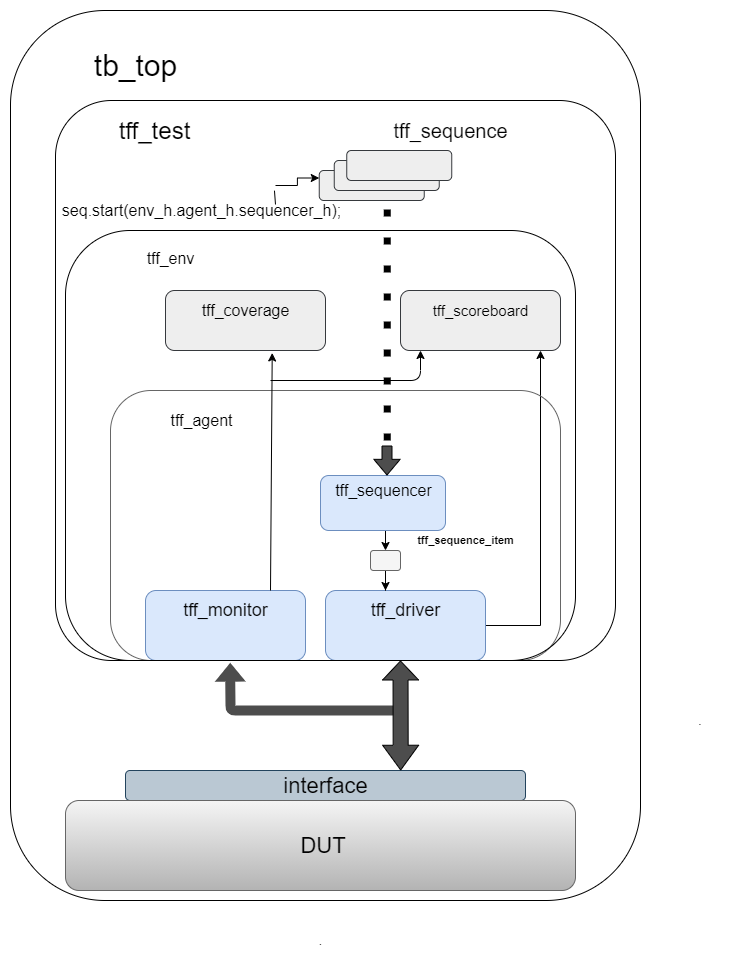

The diagram above was exported from draw.io. Its source (the exported page's mxGraphModel, read from the mxfile embedded in the PNG):
<mxGraphModel dx="852" dy="1604" grid="1" gridSize="10" guides="1" tooltips="1" connect="1" arrows="1" fold="1" page="1" pageScale="1" pageWidth="850" pageHeight="1100" math="0" shadow="0">
  <root>
    <mxCell id="0" />
    <mxCell id="1" parent="0" />
    <mxCell id="_zTxgqVAv7bLmXHR3wC0-12" style="edgeStyle=orthogonalEdgeStyle;rounded=0;orthogonalLoop=1;jettySize=auto;html=1;exitX=0.5;exitY=1;exitDx=0;exitDy=0;entryX=0.5;entryY=0;entryDx=0;entryDy=0;" parent="1" source="_zTxgqVAv7bLmXHR3wC0-1" target="_zTxgqVAv7bLmXHR3wC0-11" edge="1">
      <mxGeometry relative="1" as="geometry" />
    </mxCell>
    <mxCell id="_zTxgqVAv7bLmXHR3wC0-1" value="" style="rounded=1;whiteSpace=wrap;html=1;fillColor=#dae8fc;strokeColor=#6c8ebf;" parent="1" vertex="1">
      <mxGeometry x="310" y="445" width="125" height="55" as="geometry" />
    </mxCell>
    <mxCell id="_zTxgqVAv7bLmXHR3wC0-5" value="&lt;font style=&quot;font-size: 16px;&quot;&gt;tff_sequencer&lt;/font&gt;" style="text;html=1;align=center;verticalAlign=middle;resizable=0;points=[];autosize=1;fontSize=16;" parent="1" vertex="1">
      <mxGeometry x="313" y="450" width="120" height="20" as="geometry" />
    </mxCell>
    <mxCell id="_zTxgqVAv7bLmXHR3wC0-17" style="edgeStyle=orthogonalEdgeStyle;rounded=0;orthogonalLoop=1;jettySize=auto;html=1;entryX=0.875;entryY=1;entryDx=0;entryDy=0;entryPerimeter=0;" parent="1" source="_zTxgqVAv7bLmXHR3wC0-6" target="_zTxgqVAv7bLmXHR3wC0-25" edge="1">
      <mxGeometry relative="1" as="geometry">
        <mxPoint x="530" y="330" as="targetPoint" />
        <Array as="points">
          <mxPoint x="530" y="595" />
        </Array>
      </mxGeometry>
    </mxCell>
    <mxCell id="_zTxgqVAv7bLmXHR3wC0-6" value="" style="rounded=1;whiteSpace=wrap;html=1;fillColor=#dae8fc;strokeColor=#6c8ebf;" parent="1" vertex="1">
      <mxGeometry x="315" y="560" width="160" height="70" as="geometry" />
    </mxCell>
    <mxCell id="_zTxgqVAv7bLmXHR3wC0-7" value="&lt;font style=&quot;font-size: 18px&quot;&gt;tff_driver&lt;/font&gt;" style="text;html=1;align=center;verticalAlign=middle;resizable=0;points=[];autosize=1;" parent="1" vertex="1">
      <mxGeometry x="315" y="570" width="160" height="20" as="geometry" />
    </mxCell>
    <mxCell id="_zTxgqVAv7bLmXHR3wC0-8" value="" style="rounded=1;whiteSpace=wrap;html=1;fillColor=#dae8fc;strokeColor=#6c8ebf;" parent="1" vertex="1">
      <mxGeometry x="135" y="560" width="160" height="70" as="geometry" />
    </mxCell>
    <mxCell id="_zTxgqVAv7bLmXHR3wC0-9" value="&lt;font style=&quot;font-size: 18px&quot;&gt;tff_monitor&lt;/font&gt;" style="text;html=1;align=center;verticalAlign=middle;resizable=0;points=[];autosize=1;" parent="1" vertex="1">
      <mxGeometry x="125" y="570" width="180" height="20" as="geometry" />
    </mxCell>
    <mxCell id="_zTxgqVAv7bLmXHR3wC0-15" style="edgeStyle=orthogonalEdgeStyle;rounded=0;orthogonalLoop=1;jettySize=auto;html=1;entryX=0.375;entryY=0;entryDx=0;entryDy=0;entryPerimeter=0;" parent="1" source="_zTxgqVAv7bLmXHR3wC0-11" target="_zTxgqVAv7bLmXHR3wC0-6" edge="1">
      <mxGeometry relative="1" as="geometry" />
    </mxCell>
    <mxCell id="_zTxgqVAv7bLmXHR3wC0-11" value="" style="rounded=1;whiteSpace=wrap;html=1;fillColor=#f5f5f5;strokeColor=#666666;fontColor=#333333;" parent="1" vertex="1">
      <mxGeometry x="360" y="520" width="30" height="20" as="geometry" />
    </mxCell>
    <mxCell id="_zTxgqVAv7bLmXHR3wC0-16" value="&lt;font style=&quot;font-size: 11px;&quot;&gt;tff_sequence_item&lt;/font&gt;" style="text;html=1;align=center;verticalAlign=middle;resizable=0;points=[];autosize=1;fontSize=11;fontStyle=1" parent="1" vertex="1">
      <mxGeometry x="375" y="500" width="160" height="20" as="geometry" />
    </mxCell>
    <mxCell id="_zTxgqVAv7bLmXHR3wC0-21" value="" style="rounded=1;whiteSpace=wrap;html=1;fillColor=none;strokeColor=none;" parent="1" vertex="1">
      <mxGeometry x="240" y="30" width="120" height="60" as="geometry" />
    </mxCell>
    <mxCell id="_zTxgqVAv7bLmXHR3wC0-22" value="" style="rounded=1;whiteSpace=wrap;html=1;gradientColor=#b3b3b3;strokeColor=#666666;fillColor=none;" parent="1" vertex="1">
      <mxGeometry x="100" y="360" width="450" height="270" as="geometry" />
    </mxCell>
    <mxCell id="_zTxgqVAv7bLmXHR3wC0-23" value="&lt;font style=&quot;font-size: 16px;&quot;&gt;tff_agent&lt;/font&gt;" style="text;html=1;align=center;verticalAlign=middle;resizable=0;points=[];autosize=1;fontSize=16;" parent="1" vertex="1">
      <mxGeometry x="116.25" y="380" width="150" height="20" as="geometry" />
    </mxCell>
    <mxCell id="_zTxgqVAv7bLmXHR3wC0-24" value="" style="rounded=1;whiteSpace=wrap;html=1;fillColor=#eeeeee;strokeColor=#36393d;" parent="1" vertex="1">
      <mxGeometry x="155" y="260" width="160" height="60" as="geometry" />
    </mxCell>
    <mxCell id="_zTxgqVAv7bLmXHR3wC0-25" value="" style="rounded=1;whiteSpace=wrap;html=1;fillColor=#eeeeee;strokeColor=#36393d;" parent="1" vertex="1">
      <mxGeometry x="390" y="260" width="160" height="60" as="geometry" />
    </mxCell>
    <mxCell id="_zTxgqVAv7bLmXHR3wC0-26" value="&lt;font style=&quot;font-size: 16px;&quot;&gt;tff_coverage&lt;/font&gt;" style="text;html=1;align=center;verticalAlign=middle;resizable=0;points=[];autosize=1;fontSize=16;" parent="1" vertex="1">
      <mxGeometry x="150" y="270" width="170" height="20" as="geometry" />
    </mxCell>
    <mxCell id="_zTxgqVAv7bLmXHR3wC0-27" value="&lt;font style=&quot;font-size: 15px;&quot;&gt;tff_scoreboard&lt;/font&gt;" style="text;html=1;align=center;verticalAlign=middle;resizable=0;points=[];autosize=1;fontSize=15;" parent="1" vertex="1">
      <mxGeometry x="385" y="270" width="170" height="20" as="geometry" />
    </mxCell>
    <mxCell id="_zTxgqVAv7bLmXHR3wC0-31" value="" style="endArrow=classic;html=1;entryX=0.125;entryY=1;entryDx=0;entryDy=0;entryPerimeter=0;" parent="1" target="_zTxgqVAv7bLmXHR3wC0-25" edge="1">
      <mxGeometry width="50" height="50" relative="1" as="geometry">
        <mxPoint x="260" y="350" as="sourcePoint" />
        <mxPoint x="410" y="330" as="targetPoint" />
        <Array as="points">
          <mxPoint x="410" y="350" />
        </Array>
      </mxGeometry>
    </mxCell>
    <mxCell id="_zTxgqVAv7bLmXHR3wC0-33" value="" style="rounded=1;whiteSpace=wrap;html=1;fillColor=none;" parent="1" vertex="1">
      <mxGeometry x="55" y="200" width="510" height="430" as="geometry" />
    </mxCell>
    <mxCell id="_zTxgqVAv7bLmXHR3wC0-34" value="&lt;font style=&quot;font-size: 16px;&quot;&gt;tff_env&lt;/font&gt;" style="text;html=1;align=center;verticalAlign=middle;resizable=0;points=[];autosize=1;fontSize=16;" parent="1" vertex="1">
      <mxGeometry x="95" y="218" width="130" height="20" as="geometry" />
    </mxCell>
    <mxCell id="_zTxgqVAv7bLmXHR3wC0-37" value="" style="rounded=1;whiteSpace=wrap;html=1;fillColor=#eeeeee;strokeColor=#36393d;" parent="1" vertex="1">
      <mxGeometry x="308.75" y="140" width="105" height="30" as="geometry" />
    </mxCell>
    <mxCell id="_zTxgqVAv7bLmXHR3wC0-38" value="" style="rounded=1;whiteSpace=wrap;html=1;fillColor=#eeeeee;strokeColor=#36393d;" parent="1" vertex="1">
      <mxGeometry x="323.75" y="130" width="105" height="30" as="geometry" />
    </mxCell>
    <mxCell id="_zTxgqVAv7bLmXHR3wC0-39" value="" style="rounded=1;whiteSpace=wrap;html=1;fillColor=#eeeeee;strokeColor=#36393d;" parent="1" vertex="1">
      <mxGeometry x="336.25" y="120" width="105" height="30" as="geometry" />
    </mxCell>
    <mxCell id="_zTxgqVAv7bLmXHR3wC0-40" value="&lt;font style=&quot;font-size: 20px&quot;&gt;tff_sequence&lt;/font&gt;" style="text;html=1;align=center;verticalAlign=middle;resizable=0;points=[];autosize=1;" parent="1" vertex="1">
      <mxGeometry x="335" y="90" width="210" height="20" as="geometry" />
    </mxCell>
    <mxCell id="_zTxgqVAv7bLmXHR3wC0-42" style="edgeStyle=orthogonalEdgeStyle;rounded=0;orthogonalLoop=1;jettySize=auto;html=1;entryX=0;entryY=0.25;entryDx=0;entryDy=0;" parent="1" target="_zTxgqVAv7bLmXHR3wC0-37" edge="1">
      <mxGeometry relative="1" as="geometry">
        <mxPoint x="265" y="155" as="sourcePoint" />
      </mxGeometry>
    </mxCell>
    <mxCell id="_zTxgqVAv7bLmXHR3wC0-41" value="&lt;font style=&quot;font-size: 16px&quot;&gt;seq.start(env_h.agent_h.sequencer_h);&lt;/font&gt;" style="text;html=1;align=center;verticalAlign=middle;resizable=0;points=[];autosize=1;" parent="1" vertex="1">
      <mxGeometry x="46.25" y="170" width="290" height="20" as="geometry" />
    </mxCell>
    <mxCell id="_zTxgqVAv7bLmXHR3wC0-44" value="" style="shape=flexArrow;endArrow=classic;html=1;endWidth=15.333333333333334;endSize=4.89;fillColor=#4D4D4D;" parent="1" edge="1">
      <mxGeometry width="50" height="50" relative="1" as="geometry">
        <mxPoint x="376.5" y="415" as="sourcePoint" />
        <mxPoint x="376.5" y="445" as="targetPoint" />
      </mxGeometry>
    </mxCell>
    <mxCell id="_zTxgqVAv7bLmXHR3wC0-45" value="" style="rounded=1;whiteSpace=wrap;html=1;fillColor=#bac8d3;strokeColor=#23445d;" parent="1" vertex="1">
      <mxGeometry x="115" y="740" width="400" height="30" as="geometry" />
    </mxCell>
    <mxCell id="_zTxgqVAv7bLmXHR3wC0-46" value="&lt;font style=&quot;font-size: 22px&quot;&gt;interface&lt;/font&gt;" style="text;html=1;align=center;verticalAlign=middle;resizable=0;points=[];autosize=1;" parent="1" vertex="1">
      <mxGeometry x="265" y="745" width="100" height="20" as="geometry" />
    </mxCell>
    <mxCell id="_zTxgqVAv7bLmXHR3wC0-47" value="" style="shape=flexArrow;endArrow=classic;html=1;fillColor=#4D4D4D;strokeColor=none;entryX=0.312;entryY=1.003;entryDx=0;entryDy=0;entryPerimeter=0;" parent="1" target="Y-LPYW2SQROk9tkXFU0W-2" edge="1">
      <mxGeometry width="50" height="50" relative="1" as="geometry">
        <mxPoint x="385" y="680" as="sourcePoint" />
        <mxPoint x="220" y="640" as="targetPoint" />
        <Array as="points">
          <mxPoint x="220" y="680" />
        </Array>
      </mxGeometry>
    </mxCell>
    <mxCell id="_zTxgqVAv7bLmXHR3wC0-48" value="" style="shape=flexArrow;endArrow=classic;startArrow=classic;html=1;strokeColor=#000000;fillColor=#4D4D4D;width=15;startSize=7.92;endSize=6;exitX=0.688;exitY=0;exitDx=0;exitDy=0;exitPerimeter=0;" parent="1" source="_zTxgqVAv7bLmXHR3wC0-45" edge="1">
      <mxGeometry width="50" height="50" relative="1" as="geometry">
        <mxPoint x="390.5" y="730" as="sourcePoint" />
        <mxPoint x="390" y="630" as="targetPoint" />
      </mxGeometry>
    </mxCell>
    <mxCell id="_zTxgqVAv7bLmXHR3wC0-49" value="&lt;font style=&quot;font-size: 22px&quot;&gt;&amp;nbsp;DUT&lt;/font&gt;" style="rounded=1;whiteSpace=wrap;html=1;gradientColor=#b3b3b3;fillColor=#f5f5f5;strokeColor=#666666;" parent="1" vertex="1">
      <mxGeometry x="55" y="770" width="510" height="90" as="geometry" />
    </mxCell>
    <mxCell id="_zTxgqVAv7bLmXHR3wC0-50" value="" style="rounded=1;whiteSpace=wrap;html=1;fillColor=none;" parent="1" vertex="1">
      <mxGeometry y="-20" width="630" height="890" as="geometry" />
    </mxCell>
    <mxCell id="_zTxgqVAv7bLmXHR3wC0-51" value="&lt;font style=&quot;font-size: 30px&quot;&gt;tb_top&lt;/font&gt;" style="text;html=1;align=center;verticalAlign=middle;resizable=0;points=[];autosize=1;" parent="1" vertex="1">
      <mxGeometry x="75" y="20" width="100" height="30" as="geometry" />
    </mxCell>
    <mxCell id="_zTxgqVAv7bLmXHR3wC0-52" value="." style="text;html=1;strokeColor=none;fillColor=none;align=center;verticalAlign=middle;whiteSpace=wrap;rounded=0;" parent="1" vertex="1">
      <mxGeometry x="670" y="680" width="40" height="20" as="geometry" />
    </mxCell>
    <mxCell id="_zTxgqVAv7bLmXHR3wC0-53" value="." style="text;html=1;align=center;verticalAlign=middle;resizable=0;points=[];autosize=1;" parent="1" vertex="1">
      <mxGeometry x="300" y="900" width="20" height="20" as="geometry" />
    </mxCell>
    <mxCell id="Y-LPYW2SQROk9tkXFU0W-1" value="" style="endArrow=classic;html=1;entryX=0.667;entryY=1.041;entryDx=0;entryDy=0;entryPerimeter=0;" parent="1" target="_zTxgqVAv7bLmXHR3wC0-24" edge="1">
      <mxGeometry width="50" height="50" relative="1" as="geometry">
        <mxPoint x="260" y="560" as="sourcePoint" />
        <mxPoint x="310" y="510" as="targetPoint" />
      </mxGeometry>
    </mxCell>
    <mxCell id="Y-LPYW2SQROk9tkXFU0W-2" value="" style="rounded=1;whiteSpace=wrap;html=1;fillColor=none;arcSize=10;" parent="1" vertex="1">
      <mxGeometry x="45" y="70" width="560" height="560" as="geometry" />
    </mxCell>
    <mxCell id="Y-LPYW2SQROk9tkXFU0W-3" value="&lt;font style=&quot;font-size: 24px&quot;&gt;tff_test&lt;/font&gt;" style="text;html=1;align=center;verticalAlign=middle;resizable=0;points=[];autosize=1;" parent="1" vertex="1">
      <mxGeometry x="49" y="90" width="190" height="20" as="geometry" />
    </mxCell>
    <mxCell id="Y-LPYW2SQROk9tkXFU0W-4" value="" style="endArrow=none;dashed=1;html=1;dashPattern=1 3;strokeWidth=7;entryX=0.614;entryY=0.179;entryDx=0;entryDy=0;entryPerimeter=0;jumpSize=12;endSize=6;" parent="1" edge="1">
      <mxGeometry width="50" height="50" relative="1" as="geometry">
        <mxPoint x="376.75" y="410" as="sourcePoint" />
        <mxPoint x="376.84000000000015" y="170.24" as="targetPoint" />
      </mxGeometry>
    </mxCell>
    <mxCell id="1eKQBeaPqPcoeWwIOURg-1" value="" style="endArrow=none;html=1;entryX=0.391;entryY=0.161;entryDx=0;entryDy=0;entryPerimeter=0;" parent="1" target="Y-LPYW2SQROk9tkXFU0W-2" edge="1">
      <mxGeometry width="50" height="50" relative="1" as="geometry">
        <mxPoint x="265" y="174" as="sourcePoint" />
        <mxPoint x="265.25" y="163.92000000000002" as="targetPoint" />
      </mxGeometry>
    </mxCell>
  </root>
</mxGraphModel>